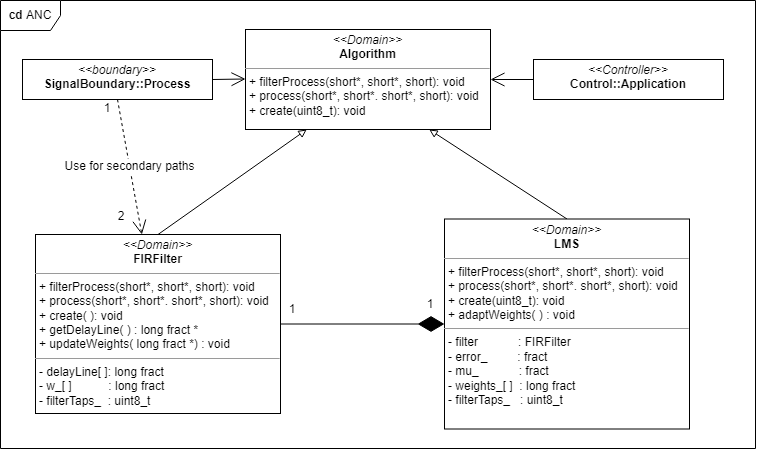

The diagram above was exported from draw.io. Its source (the exported page's mxGraphModel, read from the mxfile embedded in the PNG):
<mxGraphModel dx="1185" dy="643" grid="0" gridSize="10" guides="1" tooltips="1" connect="1" arrows="1" fold="1" page="1" pageScale="1" pageWidth="827" pageHeight="1169" math="0" shadow="0">
  <root>
    <mxCell id="WIyWlLk6GJQsqaUBKTNV-0" />
    <mxCell id="WIyWlLk6GJQsqaUBKTNV-1" parent="WIyWlLk6GJQsqaUBKTNV-0" />
    <mxCell id="M1Li1gUTGmHyE1XSnc-C-5" value="" style="endArrow=block;html=1;rounded=0;endFill=0;startArrow=none;entryX=0.75;entryY=1;entryDx=0;entryDy=0;exitX=0.5;exitY=0;exitDx=0;exitDy=0;" parent="WIyWlLk6GJQsqaUBKTNV-1" source="M1Li1gUTGmHyE1XSnc-C-83" target="M1Li1gUTGmHyE1XSnc-C-84" edge="1">
      <mxGeometry width="50" height="50" relative="1" as="geometry">
        <mxPoint x="116" y="512" as="sourcePoint" />
        <mxPoint x="451" y="422" as="targetPoint" />
      </mxGeometry>
    </mxCell>
    <mxCell id="M1Li1gUTGmHyE1XSnc-C-6" value="" style="endArrow=block;html=1;rounded=0;endFill=0;entryX=0.25;entryY=1;entryDx=0;entryDy=0;exitX=0.5;exitY=0;exitDx=0;exitDy=0;" parent="WIyWlLk6GJQsqaUBKTNV-1" source="M1Li1gUTGmHyE1XSnc-C-82" target="M1Li1gUTGmHyE1XSnc-C-84" edge="1">
      <mxGeometry width="50" height="50" relative="1" as="geometry">
        <mxPoint x="489.25" y="508.80999999999995" as="sourcePoint" />
        <mxPoint x="331" y="422" as="targetPoint" />
      </mxGeometry>
    </mxCell>
    <mxCell id="M1Li1gUTGmHyE1XSnc-C-82" value="&lt;p style=&quot;margin:0px;margin-top:4px;text-align:center;&quot;&gt;&lt;i&gt;&amp;lt;&amp;lt;Domain&amp;gt;&amp;gt;&lt;/i&gt;&lt;br&gt;&lt;b&gt;FIRFilter&lt;/b&gt;&lt;/p&gt;&lt;hr size=&quot;1&quot;&gt;&lt;p style=&quot;margin: 0px 0px 0px 4px;&quot;&gt;+ filterProcess(short*, short*, short): void&lt;br&gt;+ process(short*, short*. short*, short): void&lt;/p&gt;&lt;p style=&quot;margin: 0px 0px 0px 4px;&quot;&gt;+ create( ): void&lt;/p&gt;&lt;p style=&quot;margin: 0px 0px 0px 4px;&quot;&gt;+ getDelayLine( ) : long fract *&lt;br&gt;&lt;/p&gt;&lt;p style=&quot;margin: 0px 0px 0px 4px;&quot;&gt;+ updateWeights( long fract *) : void&lt;/p&gt;&lt;hr size=&quot;1&quot;&gt;&lt;p style=&quot;margin: 0px 0px 0px 4px;&quot;&gt;&lt;span style=&quot;background-color: initial;&quot;&gt;- delayLine[ ]: long fract&lt;/span&gt;&lt;br&gt;&lt;/p&gt;&lt;p style=&quot;margin: 0px 0px 0px 4px;&quot;&gt;- w_[ ]&amp;nbsp; &amp;nbsp; &amp;nbsp; &amp;nbsp; &amp;nbsp; &amp;nbsp;: long fract&lt;/p&gt;&lt;p style=&quot;margin: 0px 0px 0px 4px;&quot;&gt;- filterTaps_&amp;nbsp; : uint8_t&lt;/p&gt;" style="verticalAlign=top;align=left;overflow=fill;fontSize=12;fontFamily=Helvetica;html=1;strokeColor=default;fillColor=#FFFFFF;" parent="WIyWlLk6GJQsqaUBKTNV-1" vertex="1">
      <mxGeometry x="71" y="512" width="245" height="179" as="geometry" />
    </mxCell>
    <mxCell id="M1Li1gUTGmHyE1XSnc-C-83" value="&lt;p style=&quot;margin:0px;margin-top:4px;text-align:center;&quot;&gt;&lt;i&gt;&amp;lt;&amp;lt;Domain&amp;gt;&amp;gt;&lt;/i&gt;&lt;br&gt;&lt;b&gt;LMS&lt;/b&gt;&lt;/p&gt;&lt;hr size=&quot;1&quot;&gt;&lt;p style=&quot;margin: 0px 0px 0px 4px;&quot;&gt;+ filterProcess(short*, short*, short): void&lt;br&gt;+ process(short*, short*. short*, short): void&lt;/p&gt;&lt;p style=&quot;margin: 0px 0px 0px 4px;&quot;&gt;+ create(uint8_t): void&lt;/p&gt;&lt;p style=&quot;margin: 0px 0px 0px 4px;&quot;&gt;+ adaptWeights( ) : void&lt;/p&gt;&lt;hr size=&quot;1&quot;&gt;&lt;p style=&quot;margin: 0px 0px 0px 4px;&quot;&gt;- filter&amp;nbsp; &amp;nbsp; &amp;nbsp; &amp;nbsp; &amp;nbsp; &amp;nbsp; : FIRFilter&amp;nbsp;&lt;br&gt;- error_&amp;nbsp; &amp;nbsp; &amp;nbsp; &amp;nbsp; &amp;nbsp;: fract&lt;/p&gt;&lt;p style=&quot;margin: 0px 0px 0px 4px;&quot;&gt;- mu_&amp;nbsp; &amp;nbsp; &amp;nbsp; &amp;nbsp; &amp;nbsp; &amp;nbsp; : fract&lt;/p&gt;&lt;p style=&quot;margin: 0px 0px 0px 4px;&quot;&gt;- weights_[ ]&amp;nbsp; : long fract&lt;/p&gt;&lt;p style=&quot;margin: 0px 0px 0px 4px;&quot;&gt;- filterTaps_&amp;nbsp; &amp;nbsp;: uint8_t&lt;/p&gt;" style="verticalAlign=top;align=left;overflow=fill;fontSize=12;fontFamily=Helvetica;html=1;strokeColor=default;fillColor=#FFFFFF;" parent="WIyWlLk6GJQsqaUBKTNV-1" vertex="1">
      <mxGeometry x="480" y="496.5" width="245" height="210" as="geometry" />
    </mxCell>
    <mxCell id="M1Li1gUTGmHyE1XSnc-C-84" value="&lt;p style=&quot;margin:0px;margin-top:4px;text-align:center;&quot;&gt;&lt;i&gt;&amp;lt;&amp;lt;Domain&amp;gt;&amp;gt;&lt;/i&gt;&lt;br&gt;&lt;b&gt;Algorithm&lt;/b&gt;&lt;/p&gt;&lt;hr size=&quot;1&quot;&gt;&lt;p style=&quot;margin: 0px 0px 0px 4px;&quot;&gt;+ filterProcess(short*, short*, short): void&lt;br&gt;+ process(short*, short*. short*, short): void&lt;/p&gt;&lt;p style=&quot;margin: 0px 0px 0px 4px;&quot;&gt;+ create(uint8_t): void&lt;/p&gt;" style="verticalAlign=top;align=left;overflow=fill;fontSize=12;fontFamily=Helvetica;html=1;strokeColor=default;fillColor=#FFFFFF;" parent="WIyWlLk6GJQsqaUBKTNV-1" vertex="1">
      <mxGeometry x="281" y="307" width="245" height="100" as="geometry" />
    </mxCell>
    <mxCell id="M1Li1gUTGmHyE1XSnc-C-89" value="Use for secondary paths" style="endArrow=open;endSize=12;dashed=1;html=1;rounded=0;fontSize=12;exitX=0.5;exitY=1;exitDx=0;exitDy=0;" parent="WIyWlLk6GJQsqaUBKTNV-1" source="M1Li1gUTGmHyE1XSnc-C-88" target="M1Li1gUTGmHyE1XSnc-C-82" edge="1">
      <mxGeometry width="160" relative="1" as="geometry">
        <mxPoint x="41" y="452" as="sourcePoint" />
        <mxPoint x="201" y="452" as="targetPoint" />
      </mxGeometry>
    </mxCell>
    <mxCell id="M1Li1gUTGmHyE1XSnc-C-91" value="" style="endArrow=open;endFill=1;endSize=12;html=1;rounded=0;fontSize=12;startArrow=none;exitX=1;exitY=0.5;exitDx=0;exitDy=0;" parent="WIyWlLk6GJQsqaUBKTNV-1" edge="1" source="M1Li1gUTGmHyE1XSnc-C-88">
      <mxGeometry width="160" relative="1" as="geometry">
        <mxPoint x="161" y="356.5" as="sourcePoint" />
        <mxPoint x="281" y="356.5" as="targetPoint" />
      </mxGeometry>
    </mxCell>
    <mxCell id="M1Li1gUTGmHyE1XSnc-C-92" value="&lt;b&gt;cd&lt;/b&gt; ANC" style="shape=umlFrame;whiteSpace=wrap;html=1;fontSize=12;strokeColor=default;fillColor=#FFFFFF;" parent="WIyWlLk6GJQsqaUBKTNV-1" vertex="1">
      <mxGeometry x="36" y="278" width="755" height="448" as="geometry" />
    </mxCell>
    <mxCell id="RgVKWVXrRWwFIAdQmrao-0" value="" style="endArrow=diamondThin;endFill=1;endSize=24;html=1;rounded=0;exitX=1;exitY=0.5;exitDx=0;exitDy=0;entryX=0;entryY=0.5;entryDx=0;entryDy=0;" edge="1" parent="WIyWlLk6GJQsqaUBKTNV-1" source="M1Li1gUTGmHyE1XSnc-C-82" target="M1Li1gUTGmHyE1XSnc-C-83">
      <mxGeometry width="160" relative="1" as="geometry">
        <mxPoint x="410" y="604" as="sourcePoint" />
        <mxPoint x="480" y="602" as="targetPoint" />
      </mxGeometry>
    </mxCell>
    <mxCell id="RgVKWVXrRWwFIAdQmrao-2" value="2" style="text;html=1;strokeColor=none;fillColor=none;align=center;verticalAlign=middle;whiteSpace=wrap;rounded=0;" vertex="1" parent="WIyWlLk6GJQsqaUBKTNV-1">
      <mxGeometry x="145" y="483" width="24" height="22" as="geometry" />
    </mxCell>
    <mxCell id="RgVKWVXrRWwFIAdQmrao-3" value="1" style="text;html=1;strokeColor=none;fillColor=none;align=center;verticalAlign=middle;whiteSpace=wrap;rounded=0;" vertex="1" parent="WIyWlLk6GJQsqaUBKTNV-1">
      <mxGeometry x="129" y="377" width="28" height="17" as="geometry" />
    </mxCell>
    <mxCell id="RgVKWVXrRWwFIAdQmrao-4" value="1" style="text;html=1;strokeColor=none;fillColor=none;align=center;verticalAlign=middle;whiteSpace=wrap;rounded=0;" vertex="1" parent="WIyWlLk6GJQsqaUBKTNV-1">
      <mxGeometry x="314" y="578" width="28" height="17" as="geometry" />
    </mxCell>
    <mxCell id="RgVKWVXrRWwFIAdQmrao-5" value="1" style="text;html=1;strokeColor=none;fillColor=none;align=center;verticalAlign=middle;whiteSpace=wrap;rounded=0;" vertex="1" parent="WIyWlLk6GJQsqaUBKTNV-1">
      <mxGeometry x="452" y="573" width="28" height="17" as="geometry" />
    </mxCell>
    <mxCell id="RgVKWVXrRWwFIAdQmrao-6" value="&lt;p style=&quot;margin:0px;margin-top:4px;text-align:center;&quot;&gt;&lt;i&gt;&amp;lt;&amp;lt;Controller&amp;gt;&amp;gt;&lt;/i&gt;&lt;br&gt;&lt;b&gt;Control::Application&lt;/b&gt;&lt;/p&gt;" style="verticalAlign=top;align=left;overflow=fill;fontSize=12;fontFamily=Helvetica;html=1;strokeColor=default;fillColor=#FFFFFF;" vertex="1" parent="WIyWlLk6GJQsqaUBKTNV-1">
      <mxGeometry x="569" y="337" width="190" height="40" as="geometry" />
    </mxCell>
    <mxCell id="RgVKWVXrRWwFIAdQmrao-7" value="" style="endArrow=open;endFill=1;endSize=12;html=1;rounded=0;fontSize=12;exitX=0;exitY=0.5;exitDx=0;exitDy=0;entryX=1;entryY=0.5;entryDx=0;entryDy=0;" edge="1" parent="WIyWlLk6GJQsqaUBKTNV-1" source="RgVKWVXrRWwFIAdQmrao-6" target="M1Li1gUTGmHyE1XSnc-C-84">
      <mxGeometry width="160" relative="1" as="geometry">
        <mxPoint x="171" y="366.5" as="sourcePoint" />
        <mxPoint x="291" y="366.5" as="targetPoint" />
      </mxGeometry>
    </mxCell>
    <mxCell id="M1Li1gUTGmHyE1XSnc-C-88" value="&lt;p style=&quot;margin:0px;margin-top:4px;text-align:center;&quot;&gt;&lt;i&gt;&amp;lt;&amp;lt;boundary&amp;gt;&amp;gt;&lt;/i&gt;&lt;br&gt;&lt;b&gt;SignalBoundary::Process&lt;/b&gt;&lt;/p&gt;" style="verticalAlign=top;align=left;overflow=fill;fontSize=12;fontFamily=Helvetica;html=1;strokeColor=default;fillColor=#FFFFFF;" parent="WIyWlLk6GJQsqaUBKTNV-1" vertex="1">
      <mxGeometry x="58" y="337" width="190" height="40" as="geometry" />
    </mxCell>
  </root>
</mxGraphModel>